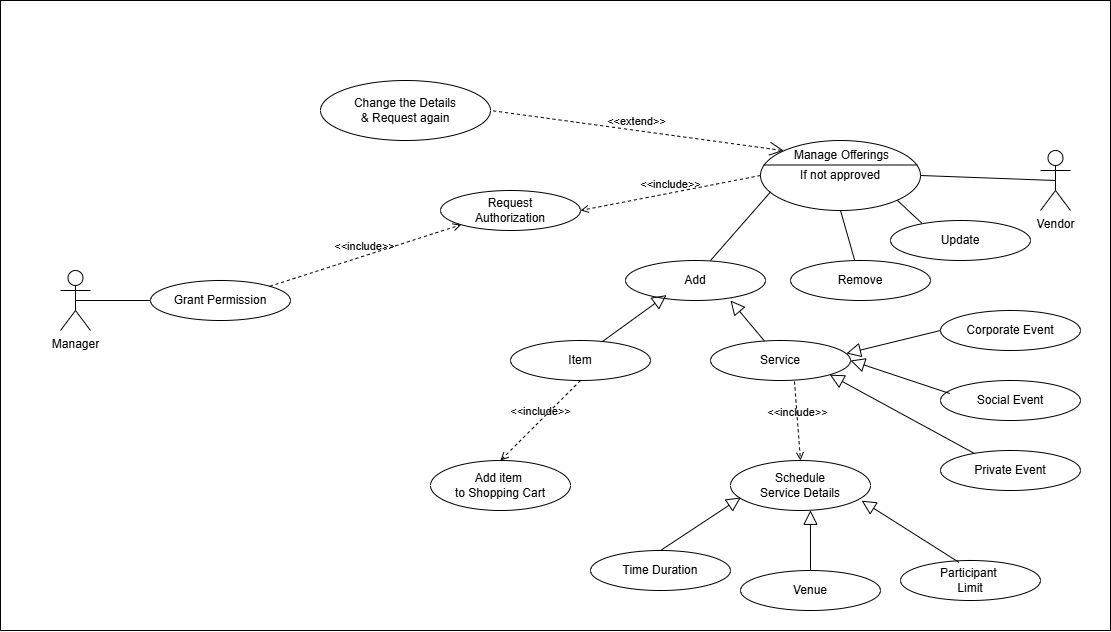

The diagram above was exported from draw.io. Its source (the exported page's mxGraphModel, read from the mxfile embedded in the PNG):
<mxGraphModel dx="2368" dy="655" grid="1" gridSize="10" guides="1" tooltips="1" connect="1" arrows="1" fold="1" page="1" pageScale="1" pageWidth="850" pageHeight="1100" math="0" shadow="0">
  <root>
    <mxCell id="0" />
    <mxCell id="1" parent="0" />
    <mxCell id="ct4kX1enr84Sc_yZZIav-1" value="" style="rounded=0;whiteSpace=wrap;html=1;movable=0;resizable=0;rotatable=0;deletable=0;editable=0;locked=1;connectable=0;" vertex="1" parent="1">
      <mxGeometry x="-270" y="20" width="1110" height="630" as="geometry" />
    </mxCell>
    <mxCell id="ct4kX1enr84Sc_yZZIav-2" value="Vendor" style="shape=umlActor;html=1;verticalLabelPosition=bottom;verticalAlign=top;align=center;" vertex="1" parent="1">
      <mxGeometry x="770" y="170" width="30" height="60" as="geometry" />
    </mxCell>
    <mxCell id="ct4kX1enr84Sc_yZZIav-5" value="" style="edgeStyle=none;html=1;endArrow=none;verticalAlign=bottom;rounded=0;entryX=0.5;entryY=0.5;entryDx=0;entryDy=0;entryPerimeter=0;exitX=1;exitY=0.5;exitDx=0;exitDy=0;exitPerimeter=0;" edge="1" parent="1" source="ct4kX1enr84Sc_yZZIav-6" target="ct4kX1enr84Sc_yZZIav-2">
      <mxGeometry width="160" relative="1" as="geometry">
        <mxPoint x="669.5799999999999" y="199" as="sourcePoint" />
        <mxPoint x="750" y="150" as="targetPoint" />
      </mxGeometry>
    </mxCell>
    <mxCell id="ct4kX1enr84Sc_yZZIav-6" value="If not approved" style="html=1;shape=mxgraph.sysml.useCaseExtPt;whiteSpace=wrap;align=center;" vertex="1" parent="1">
      <mxGeometry x="490" y="160" width="160" height="70" as="geometry" />
    </mxCell>
    <mxCell id="ct4kX1enr84Sc_yZZIav-7" value="&lt;span style=&quot;font-weight: 400; text-wrap-mode: wrap;&quot;&gt;Manage&amp;nbsp;&lt;/span&gt;&lt;span style=&quot;color: light-dark(rgb(0, 0, 0), rgb(255, 255, 255)); font-weight: 400; text-wrap-mode: wrap; background-color: transparent;&quot;&gt;Offerings&lt;/span&gt;" style="resizable=0;html=1;verticalAlign=middle;align=center;labelBackgroundColor=none;fontStyle=1;" connectable="0" vertex="1" parent="ct4kX1enr84Sc_yZZIav-6">
      <mxGeometry x="80" y="14.875000000000002" as="geometry" />
    </mxCell>
    <mxCell id="ct4kX1enr84Sc_yZZIav-10" value="Add" style="ellipse;whiteSpace=wrap;html=1;" vertex="1" parent="1">
      <mxGeometry x="355" y="280" width="140" height="40" as="geometry" />
    </mxCell>
    <mxCell id="ct4kX1enr84Sc_yZZIav-11" value="Remove" style="ellipse;whiteSpace=wrap;html=1;" vertex="1" parent="1">
      <mxGeometry x="520" y="280" width="140" height="40" as="geometry" />
    </mxCell>
    <mxCell id="ct4kX1enr84Sc_yZZIav-12" value="Update" style="ellipse;whiteSpace=wrap;html=1;" vertex="1" parent="1">
      <mxGeometry x="620" y="240" width="140" height="40" as="geometry" />
    </mxCell>
    <mxCell id="ct4kX1enr84Sc_yZZIav-13" value="" style="edgeStyle=none;html=1;endArrow=none;verticalAlign=bottom;rounded=0;entryX=0.063;entryY=0.734;entryDx=0;entryDy=0;entryPerimeter=0;exitX=0.607;exitY=0;exitDx=0;exitDy=0;exitPerimeter=0;" edge="1" parent="1" source="ct4kX1enr84Sc_yZZIav-10" target="ct4kX1enr84Sc_yZZIav-6">
      <mxGeometry width="160" relative="1" as="geometry">
        <mxPoint x="320" y="210" as="sourcePoint" />
        <mxPoint x="480" y="210" as="targetPoint" />
      </mxGeometry>
    </mxCell>
    <mxCell id="ct4kX1enr84Sc_yZZIav-14" value="" style="edgeStyle=none;html=1;endArrow=none;verticalAlign=bottom;rounded=0;entryX=0.5;entryY=1;entryDx=0;entryDy=0;entryPerimeter=0;" edge="1" parent="1" source="ct4kX1enr84Sc_yZZIav-11" target="ct4kX1enr84Sc_yZZIav-6">
      <mxGeometry width="160" relative="1" as="geometry">
        <mxPoint x="510" y="309" as="sourcePoint" />
        <mxPoint x="570" y="240" as="targetPoint" />
      </mxGeometry>
    </mxCell>
    <mxCell id="ct4kX1enr84Sc_yZZIav-15" value="" style="edgeStyle=none;html=1;endArrow=none;verticalAlign=bottom;rounded=0;exitX=0.855;exitY=0.855;exitDx=0;exitDy=0;exitPerimeter=0;entryX=0.223;entryY=0.065;entryDx=0;entryDy=0;entryPerimeter=0;" edge="1" parent="1" source="ct4kX1enr84Sc_yZZIav-6" target="ct4kX1enr84Sc_yZZIav-12">
      <mxGeometry width="160" relative="1" as="geometry">
        <mxPoint x="640" y="240" as="sourcePoint" />
        <mxPoint x="800" y="240" as="targetPoint" />
      </mxGeometry>
    </mxCell>
    <mxCell id="ct4kX1enr84Sc_yZZIav-16" value="Item" style="ellipse;whiteSpace=wrap;html=1;" vertex="1" parent="1">
      <mxGeometry x="240" y="360" width="140" height="40" as="geometry" />
    </mxCell>
    <mxCell id="ct4kX1enr84Sc_yZZIav-17" value="Service" style="ellipse;whiteSpace=wrap;html=1;" vertex="1" parent="1">
      <mxGeometry x="440" y="360" width="140" height="40" as="geometry" />
    </mxCell>
    <mxCell id="ct4kX1enr84Sc_yZZIav-20" value="" style="edgeStyle=none;html=1;endArrow=block;endFill=0;endSize=12;verticalAlign=bottom;rounded=0;entryX=0.293;entryY=0.865;entryDx=0;entryDy=0;entryPerimeter=0;exitX=0.657;exitY=0.025;exitDx=0;exitDy=0;exitPerimeter=0;" edge="1" parent="1" source="ct4kX1enr84Sc_yZZIav-16" target="ct4kX1enr84Sc_yZZIav-10">
      <mxGeometry width="160" relative="1" as="geometry">
        <mxPoint x="230" y="320" as="sourcePoint" />
        <mxPoint x="390" y="320" as="targetPoint" />
      </mxGeometry>
    </mxCell>
    <mxCell id="ct4kX1enr84Sc_yZZIav-21" value="" style="edgeStyle=none;html=1;endArrow=block;endFill=0;endSize=12;verticalAlign=bottom;rounded=0;entryX=0.75;entryY=1;entryDx=0;entryDy=0;entryPerimeter=0;" edge="1" parent="1" source="ct4kX1enr84Sc_yZZIav-17" target="ct4kX1enr84Sc_yZZIav-10">
      <mxGeometry width="160" relative="1" as="geometry">
        <mxPoint x="425" y="386" as="sourcePoint" />
        <mxPoint x="489" y="340" as="targetPoint" />
      </mxGeometry>
    </mxCell>
    <mxCell id="ct4kX1enr84Sc_yZZIav-22" value="&amp;lt;&amp;lt;include&amp;gt;&amp;gt;" style="edgeStyle=none;html=1;endArrow=open;verticalAlign=bottom;dashed=1;labelBackgroundColor=none;rounded=0;exitX=0.5;exitY=1;exitDx=0;exitDy=0;entryX=0.5;entryY=0;entryDx=0;entryDy=0;" edge="1" parent="1" source="ct4kX1enr84Sc_yZZIav-16" target="ct4kX1enr84Sc_yZZIav-23">
      <mxGeometry width="160" relative="1" as="geometry">
        <mxPoint x="210" y="450" as="sourcePoint" />
        <mxPoint x="370" y="450" as="targetPoint" />
      </mxGeometry>
    </mxCell>
    <mxCell id="ct4kX1enr84Sc_yZZIav-23" value="Add item&amp;nbsp;&lt;div&gt;to Shopping Cart&lt;/div&gt;" style="ellipse;whiteSpace=wrap;html=1;" vertex="1" parent="1">
      <mxGeometry x="160" y="480" width="140" height="50" as="geometry" />
    </mxCell>
    <mxCell id="ct4kX1enr84Sc_yZZIav-24" value="Schedule&lt;br&gt;Service Details" style="ellipse;whiteSpace=wrap;html=1;" vertex="1" parent="1">
      <mxGeometry x="460" y="480" width="140" height="50" as="geometry" />
    </mxCell>
    <mxCell id="ct4kX1enr84Sc_yZZIav-25" value="&amp;lt;&amp;lt;include&amp;gt;&amp;gt;" style="edgeStyle=none;html=1;endArrow=open;verticalAlign=bottom;dashed=1;labelBackgroundColor=none;rounded=0;exitX=0.6;exitY=1.025;exitDx=0;exitDy=0;exitPerimeter=0;entryX=0.5;entryY=0;entryDx=0;entryDy=0;" edge="1" parent="1" source="ct4kX1enr84Sc_yZZIav-17" target="ct4kX1enr84Sc_yZZIav-24">
      <mxGeometry x="0.009" width="160" relative="1" as="geometry">
        <mxPoint x="490" y="410" as="sourcePoint" />
        <mxPoint x="524" y="512" as="targetPoint" />
        <mxPoint as="offset" />
      </mxGeometry>
    </mxCell>
    <mxCell id="ct4kX1enr84Sc_yZZIav-28" value="Venue" style="ellipse;whiteSpace=wrap;html=1;" vertex="1" parent="1">
      <mxGeometry x="470" y="590" width="140" height="40" as="geometry" />
    </mxCell>
    <mxCell id="ct4kX1enr84Sc_yZZIav-29" value="Time Duration" style="ellipse;whiteSpace=wrap;html=1;" vertex="1" parent="1">
      <mxGeometry x="320" y="570" width="140" height="40" as="geometry" />
    </mxCell>
    <mxCell id="ct4kX1enr84Sc_yZZIav-30" value="Participant&amp;nbsp;&lt;br&gt;Limit" style="ellipse;whiteSpace=wrap;html=1;" vertex="1" parent="1">
      <mxGeometry x="630" y="580" width="140" height="40" as="geometry" />
    </mxCell>
    <mxCell id="ct4kX1enr84Sc_yZZIav-31" value="" style="edgeStyle=none;html=1;endArrow=block;endFill=0;endSize=12;verticalAlign=bottom;rounded=0;entryX=0.074;entryY=0.74;entryDx=0;entryDy=0;entryPerimeter=0;exitX=0.5;exitY=0;exitDx=0;exitDy=0;" edge="1" parent="1" source="ct4kX1enr84Sc_yZZIav-29" target="ct4kX1enr84Sc_yZZIav-24">
      <mxGeometry width="160" relative="1" as="geometry">
        <mxPoint x="410" y="540" as="sourcePoint" />
        <mxPoint x="474" y="494" as="targetPoint" />
      </mxGeometry>
    </mxCell>
    <mxCell id="ct4kX1enr84Sc_yZZIav-33" value="" style="edgeStyle=none;html=1;endArrow=block;endFill=0;endSize=12;verticalAlign=bottom;rounded=0;entryX=0.571;entryY=0.996;entryDx=0;entryDy=0;exitX=0.5;exitY=0;exitDx=0;exitDy=0;entryPerimeter=0;" edge="1" parent="1" source="ct4kX1enr84Sc_yZZIav-28" target="ct4kX1enr84Sc_yZZIav-24">
      <mxGeometry width="160" relative="1" as="geometry">
        <mxPoint x="470" y="540" as="sourcePoint" />
        <mxPoint x="630" y="540" as="targetPoint" />
      </mxGeometry>
    </mxCell>
    <mxCell id="ct4kX1enr84Sc_yZZIav-34" value="" style="edgeStyle=none;html=1;endArrow=block;endFill=0;endSize=12;verticalAlign=bottom;rounded=0;exitX=0.417;exitY=0.045;exitDx=0;exitDy=0;exitPerimeter=0;entryX=0.937;entryY=0.804;entryDx=0;entryDy=0;entryPerimeter=0;" edge="1" parent="1" source="ct4kX1enr84Sc_yZZIav-30" target="ct4kX1enr84Sc_yZZIav-24">
      <mxGeometry width="160" relative="1" as="geometry">
        <mxPoint x="610" y="460" as="sourcePoint" />
        <mxPoint x="770" y="460" as="targetPoint" />
      </mxGeometry>
    </mxCell>
    <mxCell id="ct4kX1enr84Sc_yZZIav-35" value="Corporate Event" style="ellipse;whiteSpace=wrap;html=1;" vertex="1" parent="1">
      <mxGeometry x="670" y="330" width="140" height="40" as="geometry" />
    </mxCell>
    <mxCell id="ct4kX1enr84Sc_yZZIav-36" value="Private Event" style="ellipse;whiteSpace=wrap;html=1;" vertex="1" parent="1">
      <mxGeometry x="670" y="470" width="140" height="40" as="geometry" />
    </mxCell>
    <mxCell id="ct4kX1enr84Sc_yZZIav-37" value="Social Event" style="ellipse;whiteSpace=wrap;html=1;" vertex="1" parent="1">
      <mxGeometry x="670" y="400" width="140" height="40" as="geometry" />
    </mxCell>
    <mxCell id="ct4kX1enr84Sc_yZZIav-39" value="" style="edgeStyle=none;html=1;endArrow=block;endFill=0;endSize=12;verticalAlign=bottom;rounded=0;exitX=0;exitY=0.5;exitDx=0;exitDy=0;entryX=0.971;entryY=0.325;entryDx=0;entryDy=0;entryPerimeter=0;" edge="1" parent="1" source="ct4kX1enr84Sc_yZZIav-35" target="ct4kX1enr84Sc_yZZIav-17">
      <mxGeometry width="160" relative="1" as="geometry">
        <mxPoint x="600" y="380" as="sourcePoint" />
        <mxPoint x="760" y="380" as="targetPoint" />
      </mxGeometry>
    </mxCell>
    <mxCell id="ct4kX1enr84Sc_yZZIav-40" value="" style="edgeStyle=none;html=1;endArrow=block;endFill=0;endSize=12;verticalAlign=bottom;rounded=0;exitX=0.066;exitY=0.325;exitDx=0;exitDy=0;entryX=1;entryY=0.5;entryDx=0;entryDy=0;exitPerimeter=0;" edge="1" parent="1" source="ct4kX1enr84Sc_yZZIav-37" target="ct4kX1enr84Sc_yZZIav-17">
      <mxGeometry width="160" relative="1" as="geometry">
        <mxPoint x="660" y="400" as="sourcePoint" />
        <mxPoint x="566" y="423" as="targetPoint" />
      </mxGeometry>
    </mxCell>
    <mxCell id="ct4kX1enr84Sc_yZZIav-41" value="" style="edgeStyle=none;html=1;endArrow=block;endFill=0;endSize=12;verticalAlign=bottom;rounded=0;exitX=0.243;exitY=0.075;exitDx=0;exitDy=0;entryX=1;entryY=1;entryDx=0;entryDy=0;exitPerimeter=0;" edge="1" parent="1" source="ct4kX1enr84Sc_yZZIav-36" target="ct4kX1enr84Sc_yZZIav-17">
      <mxGeometry width="160" relative="1" as="geometry">
        <mxPoint x="674" y="430" as="sourcePoint" />
        <mxPoint x="580" y="453" as="targetPoint" />
      </mxGeometry>
    </mxCell>
    <mxCell id="ct4kX1enr84Sc_yZZIav-42" value="Manager" style="shape=umlActor;html=1;verticalLabelPosition=bottom;verticalAlign=top;align=center;" vertex="1" parent="1">
      <mxGeometry x="-210" y="290" width="30" height="60" as="geometry" />
    </mxCell>
    <mxCell id="ct4kX1enr84Sc_yZZIav-43" value="Grant Permission" style="ellipse;whiteSpace=wrap;html=1;" vertex="1" parent="1">
      <mxGeometry x="-120" y="300" width="140" height="40" as="geometry" />
    </mxCell>
    <mxCell id="ct4kX1enr84Sc_yZZIav-44" value="" style="edgeStyle=none;html=1;endArrow=none;verticalAlign=bottom;rounded=0;entryX=0;entryY=0.5;entryDx=0;entryDy=0;exitX=0.5;exitY=0.5;exitDx=0;exitDy=0;exitPerimeter=0;" edge="1" parent="1" source="ct4kX1enr84Sc_yZZIav-42" target="ct4kX1enr84Sc_yZZIav-43">
      <mxGeometry width="160" relative="1" as="geometry">
        <mxPoint x="-230" y="290" as="sourcePoint" />
        <mxPoint x="-70" y="290" as="targetPoint" />
      </mxGeometry>
    </mxCell>
    <mxCell id="ct4kX1enr84Sc_yZZIav-45" value="Request&lt;div&gt;Authorization&lt;/div&gt;" style="ellipse;whiteSpace=wrap;html=1;" vertex="1" parent="1">
      <mxGeometry x="170" y="210" width="140" height="40" as="geometry" />
    </mxCell>
    <mxCell id="ct4kX1enr84Sc_yZZIav-46" value="&amp;lt;&amp;lt;include&amp;gt;&amp;gt;" style="edgeStyle=none;html=1;endArrow=open;verticalAlign=bottom;dashed=1;labelBackgroundColor=none;rounded=0;exitX=0;exitY=0.5;exitDx=0;exitDy=0;exitPerimeter=0;entryX=1;entryY=0.5;entryDx=0;entryDy=0;" edge="1" parent="1" source="ct4kX1enr84Sc_yZZIav-6" target="ct4kX1enr84Sc_yZZIav-45">
      <mxGeometry width="160" relative="1" as="geometry">
        <mxPoint x="260" y="160" as="sourcePoint" />
        <mxPoint x="420" y="160" as="targetPoint" />
      </mxGeometry>
    </mxCell>
    <mxCell id="ct4kX1enr84Sc_yZZIav-47" value="&amp;lt;&amp;lt;include&amp;gt;&amp;gt;" style="edgeStyle=none;html=1;endArrow=open;verticalAlign=bottom;dashed=1;labelBackgroundColor=none;rounded=0;entryX=0;entryY=1;entryDx=0;entryDy=0;exitX=1;exitY=0;exitDx=0;exitDy=0;" edge="1" parent="1" source="ct4kX1enr84Sc_yZZIav-43" target="ct4kX1enr84Sc_yZZIav-45">
      <mxGeometry width="160" relative="1" as="geometry">
        <mxPoint x="10" y="260" as="sourcePoint" />
        <mxPoint x="170" y="260" as="targetPoint" />
      </mxGeometry>
    </mxCell>
    <mxCell id="ct4kX1enr84Sc_yZZIav-48" value="Change the Details&lt;div&gt;&amp;amp; Request again&lt;/div&gt;" style="ellipse;whiteSpace=wrap;html=1;" vertex="1" parent="1">
      <mxGeometry x="50" y="100" width="170" height="60" as="geometry" />
    </mxCell>
    <mxCell id="ct4kX1enr84Sc_yZZIav-49" value="&amp;lt;&amp;lt;extend&amp;gt;&amp;gt;" style="edgeStyle=none;html=1;startArrow=open;endArrow=none;startSize=12;verticalAlign=bottom;dashed=1;labelBackgroundColor=none;rounded=0;exitX=0.145;exitY=0.145;exitDx=0;exitDy=0;exitPerimeter=0;entryX=1;entryY=0.5;entryDx=0;entryDy=0;" edge="1" parent="1" source="ct4kX1enr84Sc_yZZIav-6" target="ct4kX1enr84Sc_yZZIav-48">
      <mxGeometry width="160" relative="1" as="geometry">
        <mxPoint x="290" y="130" as="sourcePoint" />
        <mxPoint x="450" y="130" as="targetPoint" />
      </mxGeometry>
    </mxCell>
  </root>
</mxGraphModel>